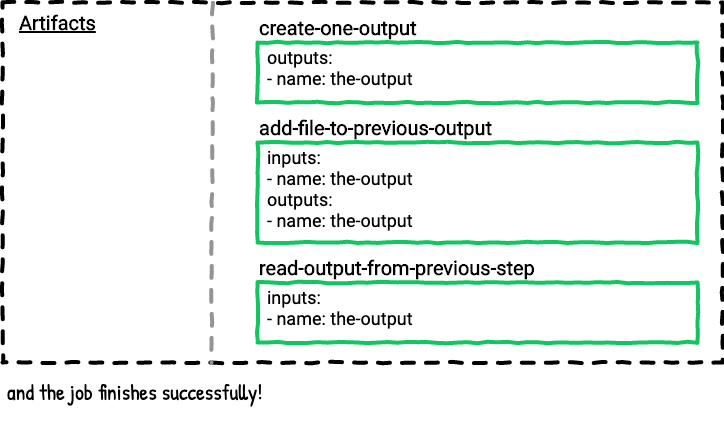

The diagram above was exported from draw.io. Its source (the exported page's mxGraphModel, read from the mxfile embedded in the PNG):
<mxGraphModel dx="737" dy="669" grid="1" gridSize="10" guides="1" tooltips="1" connect="1" arrows="0" fold="1" page="1" pageScale="1" pageWidth="850" pageHeight="1100" math="0" shadow="0" extFonts="Roboto^https://fonts.googleapis.com/css?family=Roboto|Patrick Hand^https://fonts.googleapis.com/css?family=Patrick+Hand">
  <root>
    <mxCell id="9LUhV0Ap7BbnW6Og3Ulo-0" />
    <mxCell id="9LUhV0Ap7BbnW6Og3Ulo-1" value="Untitled Layer" parent="9LUhV0Ap7BbnW6Og3Ulo-0" />
    <mxCell id="9LUhV0Ap7BbnW6Og3Ulo-2" value="" style="whiteSpace=wrap;html=1;dashed=1;strokeWidth=4;comic=1;fillColor=none;spacing=2;" vertex="1" parent="9LUhV0Ap7BbnW6Og3Ulo-1">
      <mxGeometry x="65" y="320" width="720" height="360" as="geometry" />
    </mxCell>
    <mxCell id="9LUhV0Ap7BbnW6Og3Ulo-3" value="and the job finishes successfully!" style="text;html=1;strokeColor=none;fillColor=none;align=left;verticalAlign=top;whiteSpace=wrap;rounded=0;comic=1;fontFamily=Patrick Hand;FType=g;fontSize=22;" vertex="1" parent="9LUhV0Ap7BbnW6Og3Ulo-1">
      <mxGeometry x="68" y="690" width="715" height="60" as="geometry" />
    </mxCell>
    <mxCell id="9LUhV0Ap7BbnW6Og3Ulo-4" value="" style="group;comic=0;" vertex="1" connectable="0" parent="9LUhV0Ap7BbnW6Og3Ulo-1">
      <mxGeometry x="320" y="360" width="440" height="100" as="geometry" />
    </mxCell>
    <mxCell id="9LUhV0Ap7BbnW6Og3Ulo-5" value="&lt;b&gt;create-one-output&lt;br&gt;&lt;/b&gt;" style="rounded=0;whiteSpace=wrap;html=1;comic=1;strokeWidth=4;fillColor=none;fontFamily=Roboto;fontSize=20;align=left;labelPosition=center;verticalLabelPosition=top;verticalAlign=bottom;strokeColor=#12c560;fontColor=#000000;" vertex="1" parent="9LUhV0Ap7BbnW6Og3Ulo-4">
      <mxGeometry width="440" height="60" as="geometry" />
    </mxCell>
    <mxCell id="9LUhV0Ap7BbnW6Og3Ulo-6" value="outputs:&lt;br&gt;- name: the-output" style="text;strokeColor=none;fillColor=none;align=left;verticalAlign=top;rounded=0;comic=1;fontFamily=Roboto;fontSize=18;spacing=0;labelPosition=center;verticalLabelPosition=middle;html=1;" vertex="1" parent="9LUhV0Ap7BbnW6Og3Ulo-4">
      <mxGeometry x="10" width="190" height="50" as="geometry" />
    </mxCell>
    <mxCell id="9LUhV0Ap7BbnW6Og3Ulo-7" value="" style="group" vertex="1" connectable="0" parent="9LUhV0Ap7BbnW6Og3Ulo-1">
      <mxGeometry x="320" y="460" width="440" height="100" as="geometry" />
    </mxCell>
    <mxCell id="9LUhV0Ap7BbnW6Og3Ulo-8" value="&lt;b&gt;add-file-to-previous-output&lt;br&gt;&lt;/b&gt;" style="rounded=0;whiteSpace=wrap;html=1;comic=1;strokeWidth=4;fillColor=none;fontFamily=Roboto;fontSize=20;align=left;labelPosition=center;verticalLabelPosition=top;verticalAlign=bottom;strokeColor=#12c560;fontColor=#000000;" vertex="1" parent="9LUhV0Ap7BbnW6Og3Ulo-7">
      <mxGeometry width="440" height="100" as="geometry" />
    </mxCell>
    <mxCell id="9LUhV0Ap7BbnW6Og3Ulo-9" value="inputs:&lt;br&gt;- name: the-output&lt;br&gt;outputs:&lt;br&gt;- name: the-output" style="text;strokeColor=none;fillColor=none;align=left;verticalAlign=top;rounded=0;comic=1;fontFamily=Roboto;fontSize=18;spacing=0;labelPosition=center;verticalLabelPosition=middle;html=1;" vertex="1" parent="9LUhV0Ap7BbnW6Og3Ulo-7">
      <mxGeometry x="10" width="190" height="100" as="geometry" />
    </mxCell>
    <mxCell id="9LUhV0Ap7BbnW6Og3Ulo-10" value="Artifacts" style="text;html=1;strokeColor=none;fillColor=none;align=left;verticalAlign=middle;whiteSpace=wrap;rounded=0;comic=1;fontStyle=5;fontFamily=Roboto;FType=g;fontSize=20;" vertex="1" parent="9LUhV0Ap7BbnW6Og3Ulo-1">
      <mxGeometry x="80" y="330" width="90" height="20" as="geometry" />
    </mxCell>
    <mxCell id="9LUhV0Ap7BbnW6Og3Ulo-11" value="" style="endArrow=none;dashed=1;html=1;strokeWidth=4;comic=1;anchorPointDirection=0;exitX=0.292;exitY=0.001;exitDx=0;exitDy=0;exitPerimeter=0;strokeColor=#929497;" edge="1" parent="9LUhV0Ap7BbnW6Og3Ulo-1" source="9LUhV0Ap7BbnW6Og3Ulo-2">
      <mxGeometry width="50" height="50" relative="1" as="geometry">
        <mxPoint x="275.96000000000004" y="329" as="sourcePoint" />
        <mxPoint x="274" y="680" as="targetPoint" />
      </mxGeometry>
    </mxCell>
    <mxCell id="9LUhV0Ap7BbnW6Og3Ulo-12" value="" style="group" vertex="1" connectable="0" parent="9LUhV0Ap7BbnW6Og3Ulo-1">
      <mxGeometry x="320" y="600" width="440" height="100" as="geometry" />
    </mxCell>
    <mxCell id="9LUhV0Ap7BbnW6Og3Ulo-13" value="&lt;b&gt;read-output-from-previous-step&lt;br&gt;&lt;/b&gt;" style="rounded=0;whiteSpace=wrap;html=1;comic=1;strokeWidth=4;fillColor=none;fontFamily=Roboto;fontSize=20;align=left;labelPosition=center;verticalLabelPosition=top;verticalAlign=bottom;strokeColor=#12c560;fontColor=#000000;" vertex="1" parent="9LUhV0Ap7BbnW6Og3Ulo-12">
      <mxGeometry width="440" height="60" as="geometry" />
    </mxCell>
    <mxCell id="9LUhV0Ap7BbnW6Og3Ulo-14" value="inputs:&lt;br&gt;- name: the-output" style="text;strokeColor=none;fillColor=none;align=left;verticalAlign=top;rounded=0;comic=1;fontFamily=Roboto;fontSize=18;spacing=0;labelPosition=center;verticalLabelPosition=middle;html=1;" vertex="1" parent="9LUhV0Ap7BbnW6Og3Ulo-12">
      <mxGeometry x="10" width="190" height="60" as="geometry" />
    </mxCell>
  </root>
</mxGraphModel>